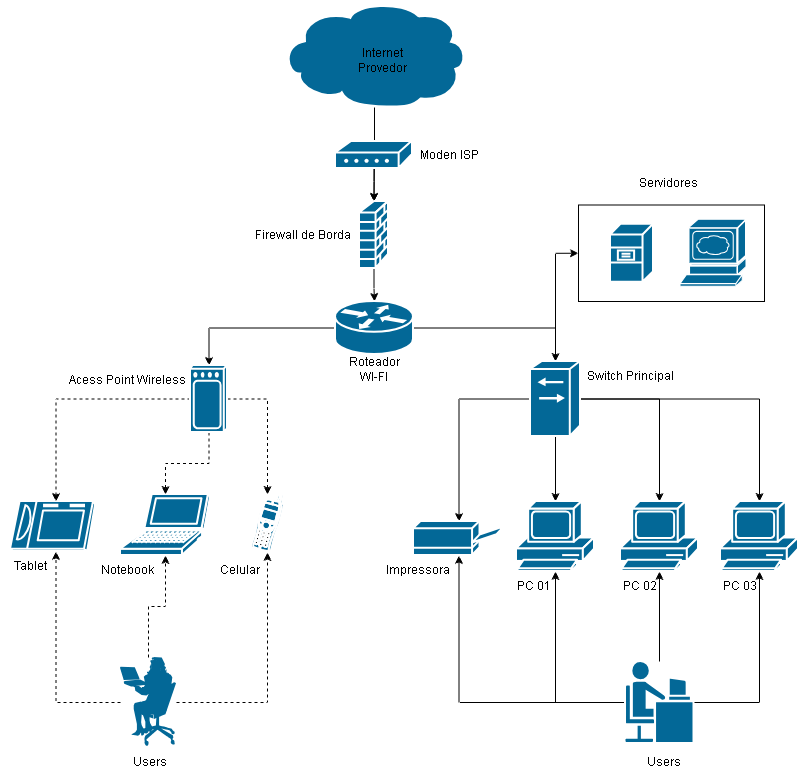

The diagram above was exported from draw.io. Its source (the exported page's mxGraphModel, read from the mxfile embedded in the PNG):
<mxGraphModel dx="815" dy="453" grid="1" gridSize="10" guides="1" tooltips="1" connect="1" arrows="1" fold="1" page="1" pageScale="1" pageWidth="827" pageHeight="1169" math="0" shadow="0">
  <root>
    <mxCell id="0" />
    <mxCell id="1" parent="0" />
    <mxCell id="JK8Oplz2esZfZkEpay4B-32" parent="1" style="whiteSpace=wrap;html=1;" value="" vertex="1">
      <mxGeometry height="96.5" width="186" x="618" y="243.5" as="geometry" />
    </mxCell>
    <mxCell id="JK8Oplz2esZfZkEpay4B-17" edge="1" parent="1" source="JK8Oplz2esZfZkEpay4B-1" style="edgeStyle=orthogonalEdgeStyle;rounded=0;orthogonalLoop=1;jettySize=auto;html=1;" target="JK8Oplz2esZfZkEpay4B-3" value="">
      <mxGeometry relative="1" as="geometry" />
    </mxCell>
    <mxCell id="JK8Oplz2esZfZkEpay4B-1" parent="1" style="strokeColor=#ffffff;sketch=0;html=1;pointerEvents=1;dashed=0;fillColor=#036897;strokeWidth=2;verticalLabelPosition=bottom;verticalAlign=top;align=center;outlineConnect=0;shape=mxgraph.cisco.storage.cloud;" value="" vertex="1">
      <mxGeometry height="106" width="186" x="321" y="40" as="geometry" />
    </mxCell>
    <mxCell id="JK8Oplz2esZfZkEpay4B-18" edge="1" parent="1" source="JK8Oplz2esZfZkEpay4B-2" style="edgeStyle=orthogonalEdgeStyle;rounded=0;orthogonalLoop=1;jettySize=auto;html=1;" target="JK8Oplz2esZfZkEpay4B-3" value="">
      <mxGeometry relative="1" as="geometry" />
    </mxCell>
    <mxCell id="JK8Oplz2esZfZkEpay4B-2" parent="1" style="sketch=0;html=1;pointerEvents=1;dashed=0;fillColor=#036897;strokeColor=#ffffff;strokeWidth=2;verticalLabelPosition=bottom;verticalAlign=top;align=center;outlineConnect=0;shape=mxgraph.cisco.modems_and_phones.modem;" value="" vertex="1">
      <mxGeometry height="27" width="77" x="375" y="180" as="geometry" />
    </mxCell>
    <mxCell id="JK8Oplz2esZfZkEpay4B-19" edge="1" parent="1" source="JK8Oplz2esZfZkEpay4B-3" style="edgeStyle=orthogonalEdgeStyle;rounded=0;orthogonalLoop=1;jettySize=auto;html=1;" target="JK8Oplz2esZfZkEpay4B-4" value="">
      <mxGeometry relative="1" as="geometry" />
    </mxCell>
    <mxCell id="JK8Oplz2esZfZkEpay4B-3" parent="1" style="strokeColor=#ffffff;sketch=0;html=1;pointerEvents=1;dashed=0;fillColor=#036897;strokeWidth=2;verticalLabelPosition=bottom;verticalAlign=top;align=center;outlineConnect=0;shape=mxgraph.cisco.security.firewall;" value="" vertex="1">
      <mxGeometry height="67" width="28.999999999999996" x="399" y="240" as="geometry" />
    </mxCell>
    <mxCell id="JK8Oplz2esZfZkEpay4B-20" edge="1" parent="1" source="JK8Oplz2esZfZkEpay4B-4" style="edgeStyle=orthogonalEdgeStyle;rounded=0;orthogonalLoop=1;jettySize=auto;html=1;" target="JK8Oplz2esZfZkEpay4B-16" value="">
      <mxGeometry relative="1" as="geometry" />
    </mxCell>
    <mxCell id="JK8Oplz2esZfZkEpay4B-21" edge="1" parent="1" source="JK8Oplz2esZfZkEpay4B-4" style="edgeStyle=orthogonalEdgeStyle;rounded=0;orthogonalLoop=1;jettySize=auto;html=1;" target="JK8Oplz2esZfZkEpay4B-8" value="">
      <mxGeometry relative="1" as="geometry" />
    </mxCell>
    <mxCell id="JK8Oplz2esZfZkEpay4B-4" parent="1" style="strokeColor=#ffffff;sketch=0;html=1;pointerEvents=1;dashed=0;fillColor=#036897;strokeWidth=2;verticalLabelPosition=bottom;verticalAlign=top;align=center;outlineConnect=0;shape=mxgraph.cisco.routers.router;" value="" vertex="1">
      <mxGeometry height="53" width="78" x="375" y="340" as="geometry" />
    </mxCell>
    <mxCell id="JK8Oplz2esZfZkEpay4B-5" parent="1" style="sketch=0;html=1;pointerEvents=1;dashed=0;fillColor=#036897;strokeColor=#ffffff;strokeWidth=2;verticalLabelPosition=bottom;verticalAlign=top;align=center;outlineConnect=0;shape=mxgraph.cisco.modems_and_phones.cell_phone;" value="" vertex="1">
      <mxGeometry height="57.99999999999999" width="34" x="290" y="533" as="geometry" />
    </mxCell>
    <mxCell id="JK8Oplz2esZfZkEpay4B-6" parent="1" style="sketch=0;html=1;pointerEvents=1;dashed=0;fillColor=#036897;strokeColor=#ffffff;strokeWidth=2;verticalLabelPosition=bottom;verticalAlign=top;align=center;outlineConnect=0;shape=mxgraph.cisco.computers_and_peripherals.laptop;" value="" vertex="1">
      <mxGeometry height="61" width="90" x="160" y="533" as="geometry" />
    </mxCell>
    <mxCell id="JK8Oplz2esZfZkEpay4B-25" edge="1" parent="1" source="JK8Oplz2esZfZkEpay4B-8" style="edgeStyle=orthogonalEdgeStyle;rounded=0;orthogonalLoop=1;jettySize=auto;html=1;" target="JK8Oplz2esZfZkEpay4B-10">
      <mxGeometry relative="1" as="geometry" />
    </mxCell>
    <mxCell id="JK8Oplz2esZfZkEpay4B-26" edge="1" parent="1" source="JK8Oplz2esZfZkEpay4B-8" style="edgeStyle=orthogonalEdgeStyle;rounded=0;orthogonalLoop=1;jettySize=auto;html=1;" target="JK8Oplz2esZfZkEpay4B-13">
      <mxGeometry relative="1" as="geometry" />
    </mxCell>
    <mxCell id="JK8Oplz2esZfZkEpay4B-27" edge="1" parent="1" source="JK8Oplz2esZfZkEpay4B-8" style="edgeStyle=orthogonalEdgeStyle;rounded=0;orthogonalLoop=1;jettySize=auto;html=1;" target="JK8Oplz2esZfZkEpay4B-11">
      <mxGeometry relative="1" as="geometry" />
    </mxCell>
    <mxCell id="JK8Oplz2esZfZkEpay4B-28" edge="1" parent="1" source="JK8Oplz2esZfZkEpay4B-8" style="edgeStyle=orthogonalEdgeStyle;rounded=0;orthogonalLoop=1;jettySize=auto;html=1;entryX=0.5;entryY=0;entryDx=0;entryDy=0;entryPerimeter=0;" target="JK8Oplz2esZfZkEpay4B-12">
      <mxGeometry relative="1" as="geometry">
        <mxPoint x="595" y="520" as="targetPoint" />
      </mxGeometry>
    </mxCell>
    <mxCell id="JK8Oplz2esZfZkEpay4B-34" edge="1" parent="1" source="JK8Oplz2esZfZkEpay4B-8" style="edgeStyle=orthogonalEdgeStyle;rounded=0;orthogonalLoop=1;jettySize=auto;html=1;entryX=0;entryY=0.5;entryDx=0;entryDy=0;" target="JK8Oplz2esZfZkEpay4B-32">
      <mxGeometry relative="1" as="geometry" />
    </mxCell>
    <mxCell id="JK8Oplz2esZfZkEpay4B-8" parent="1" style="strokeColor=#ffffff;sketch=0;html=1;pointerEvents=1;dashed=0;fillColor=#036897;strokeWidth=2;verticalLabelPosition=bottom;verticalAlign=top;align=center;outlineConnect=0;shape=mxgraph.cisco.switches.generic_softswitch;" value="" vertex="1">
      <mxGeometry height="75" width="50" x="570" y="400" as="geometry" />
    </mxCell>
    <mxCell id="JK8Oplz2esZfZkEpay4B-9" parent="1" style="sketch=0;html=1;pointerEvents=1;dashed=0;fillColor=#036897;strokeColor=#ffffff;strokeWidth=2;verticalLabelPosition=bottom;verticalAlign=top;align=center;outlineConnect=0;shape=mxgraph.cisco.computers_and_peripherals.tablet;" value="" vertex="1">
      <mxGeometry height="50" width="91" x="50" y="540" as="geometry" />
    </mxCell>
    <mxCell id="JK8Oplz2esZfZkEpay4B-10" parent="1" style="sketch=0;html=1;pointerEvents=1;dashed=0;fillColor=#036897;strokeColor=#ffffff;strokeWidth=2;verticalLabelPosition=bottom;verticalAlign=top;align=center;outlineConnect=0;shape=mxgraph.cisco.computers_and_peripherals.pc;" value="" vertex="1">
      <mxGeometry height="70" width="78" x="760" y="540" as="geometry" />
    </mxCell>
    <mxCell id="JK8Oplz2esZfZkEpay4B-11" parent="1" style="sketch=0;html=1;pointerEvents=1;dashed=0;fillColor=#036897;strokeColor=#ffffff;strokeWidth=2;verticalLabelPosition=bottom;verticalAlign=top;align=center;outlineConnect=0;shape=mxgraph.cisco.computers_and_peripherals.printer;" value="" vertex="1">
      <mxGeometry height="34" width="91" x="453" y="560" as="geometry" />
    </mxCell>
    <mxCell id="JK8Oplz2esZfZkEpay4B-12" parent="1" style="sketch=0;html=1;pointerEvents=1;dashed=0;fillColor=#036897;strokeColor=#ffffff;strokeWidth=2;verticalLabelPosition=bottom;verticalAlign=top;align=center;outlineConnect=0;shape=mxgraph.cisco.computers_and_peripherals.pc;" value="" vertex="1">
      <mxGeometry height="70" width="78" x="556" y="540" as="geometry" />
    </mxCell>
    <mxCell id="JK8Oplz2esZfZkEpay4B-13" parent="1" style="sketch=0;html=1;pointerEvents=1;dashed=0;fillColor=#036897;strokeColor=#ffffff;strokeWidth=2;verticalLabelPosition=bottom;verticalAlign=top;align=center;outlineConnect=0;shape=mxgraph.cisco.computers_and_peripherals.pc;" value="" vertex="1">
      <mxGeometry height="70" width="78" x="660" y="540" as="geometry" />
    </mxCell>
    <mxCell id="JK8Oplz2esZfZkEpay4B-14" parent="1" style="strokeColor=#ffffff;sketch=0;html=1;pointerEvents=1;dashed=0;fillColor=#036897;strokeWidth=2;verticalLabelPosition=bottom;verticalAlign=top;align=center;outlineConnect=0;shape=mxgraph.cisco.servers.www_server;" value="" vertex="1">
      <mxGeometry height="67" width="66" x="720" y="258.25" as="geometry" />
    </mxCell>
    <mxCell id="JK8Oplz2esZfZkEpay4B-15" parent="1" style="strokeColor=#ffffff;sketch=0;html=1;pointerEvents=1;dashed=0;fillColor=#036897;strokeWidth=2;verticalLabelPosition=bottom;verticalAlign=top;align=center;outlineConnect=0;shape=mxgraph.cisco.servers.file_server;" value="" vertex="1">
      <mxGeometry height="57.99999999999999" width="43" x="650" y="262.75" as="geometry" />
    </mxCell>
    <mxCell id="JK8Oplz2esZfZkEpay4B-22" edge="1" parent="1" source="JK8Oplz2esZfZkEpay4B-16" style="edgeStyle=orthogonalEdgeStyle;rounded=0;orthogonalLoop=1;jettySize=auto;html=1;dashed=1;" target="JK8Oplz2esZfZkEpay4B-6" value="">
      <mxGeometry relative="1" as="geometry" />
    </mxCell>
    <mxCell id="JK8Oplz2esZfZkEpay4B-23" edge="1" parent="1" source="JK8Oplz2esZfZkEpay4B-16" style="edgeStyle=orthogonalEdgeStyle;rounded=0;orthogonalLoop=1;jettySize=auto;html=1;dashed=1;" target="JK8Oplz2esZfZkEpay4B-5">
      <mxGeometry relative="1" as="geometry" />
    </mxCell>
    <mxCell id="JK8Oplz2esZfZkEpay4B-24" edge="1" parent="1" source="JK8Oplz2esZfZkEpay4B-16" style="edgeStyle=orthogonalEdgeStyle;rounded=0;orthogonalLoop=1;jettySize=auto;html=1;dashed=1;" target="JK8Oplz2esZfZkEpay4B-9">
      <mxGeometry relative="1" as="geometry" />
    </mxCell>
    <mxCell id="JK8Oplz2esZfZkEpay4B-16" parent="1" style="strokeColor=#ffffff;sketch=0;html=1;pointerEvents=1;dashed=0;fillColor=#036897;strokeWidth=2;verticalLabelPosition=bottom;verticalAlign=top;align=center;outlineConnect=0;shape=mxgraph.cisco.wireless.wireless;" value="" vertex="1">
      <mxGeometry height="67" width="37" x="230" y="404" as="geometry" />
    </mxCell>
    <mxCell id="JK8Oplz2esZfZkEpay4B-35" parent="1" style="text;html=1;whiteSpace=wrap;strokeColor=none;fillColor=none;align=center;verticalAlign=middle;rounded=0;" value="Internet Provedor" vertex="1">
      <mxGeometry height="42" width="77" x="384" y="78" as="geometry" />
    </mxCell>
    <mxCell id="JK8Oplz2esZfZkEpay4B-36" parent="1" style="text;html=1;whiteSpace=wrap;strokeColor=none;fillColor=none;align=center;verticalAlign=middle;rounded=0;" value="Roteador WI-FI" vertex="1">
      <mxGeometry height="30" width="60" x="384" y="393" as="geometry" />
    </mxCell>
    <mxCell id="JK8Oplz2esZfZkEpay4B-37" parent="1" style="text;html=1;whiteSpace=wrap;strokeColor=none;fillColor=none;align=center;verticalAlign=middle;rounded=0;" value="Moden ISP" vertex="1">
      <mxGeometry height="42" width="90" x="444" y="172.5" as="geometry" />
    </mxCell>
    <mxCell id="JK8Oplz2esZfZkEpay4B-38" parent="1" style="text;html=1;whiteSpace=wrap;strokeColor=none;fillColor=none;align=center;verticalAlign=middle;rounded=0;" value="Firewall de Borda" vertex="1">
      <mxGeometry height="50" width="170" x="258" y="248.5" as="geometry" />
    </mxCell>
    <mxCell id="JK8Oplz2esZfZkEpay4B-39" parent="1" style="text;html=1;whiteSpace=wrap;strokeColor=none;fillColor=none;align=center;verticalAlign=middle;rounded=0;" value="Acess Point Wireless" vertex="1">
      <mxGeometry height="30" width="200" x="67" y="404" as="geometry" />
    </mxCell>
    <mxCell id="JK8Oplz2esZfZkEpay4B-40" parent="1" style="text;html=1;whiteSpace=wrap;strokeColor=none;fillColor=none;align=center;verticalAlign=middle;rounded=0;" value="Celular" vertex="1">
      <mxGeometry height="30" width="60" x="250" y="594" as="geometry" />
    </mxCell>
    <mxCell id="JK8Oplz2esZfZkEpay4B-41" parent="1" style="text;html=1;whiteSpace=wrap;strokeColor=none;fillColor=none;align=center;verticalAlign=middle;rounded=0;" value="Notebook" vertex="1">
      <mxGeometry height="30" width="60" x="137" y="594" as="geometry" />
    </mxCell>
    <mxCell id="JK8Oplz2esZfZkEpay4B-42" parent="1" style="text;html=1;whiteSpace=wrap;strokeColor=none;fillColor=none;align=center;verticalAlign=middle;rounded=0;" value="Tablet" vertex="1">
      <mxGeometry height="30" width="60" x="40" y="590" as="geometry" />
    </mxCell>
    <mxCell id="JK8Oplz2esZfZkEpay4B-43" parent="1" style="text;html=1;whiteSpace=wrap;strokeColor=none;fillColor=none;align=center;verticalAlign=middle;rounded=0;" value="Switch Principal" vertex="1">
      <mxGeometry height="30" width="100" x="620" y="400" as="geometry" />
    </mxCell>
    <mxCell id="JK8Oplz2esZfZkEpay4B-44" parent="1" style="text;html=1;whiteSpace=wrap;strokeColor=none;fillColor=none;align=center;verticalAlign=middle;rounded=0;" value="PC 01" vertex="1">
      <mxGeometry height="30" width="60" x="544" y="610" as="geometry" />
    </mxCell>
    <mxCell id="JK8Oplz2esZfZkEpay4B-45" parent="1" style="text;html=1;whiteSpace=wrap;strokeColor=none;fillColor=none;align=center;verticalAlign=middle;rounded=0;" value="PC 02" vertex="1">
      <mxGeometry height="30" width="60" x="650" y="610" as="geometry" />
    </mxCell>
    <mxCell id="JK8Oplz2esZfZkEpay4B-46" parent="1" style="text;html=1;whiteSpace=wrap;strokeColor=none;fillColor=none;align=center;verticalAlign=middle;rounded=0;" value="PC 03" vertex="1">
      <mxGeometry height="30" width="60" x="750" y="610" as="geometry" />
    </mxCell>
    <mxCell id="JK8Oplz2esZfZkEpay4B-47" parent="1" style="text;html=1;whiteSpace=wrap;strokeColor=none;fillColor=none;align=center;verticalAlign=middle;rounded=0;" value="Impressora" vertex="1">
      <mxGeometry height="30" width="60" x="428" y="594" as="geometry" />
    </mxCell>
    <mxCell id="JK8Oplz2esZfZkEpay4B-48" parent="1" style="text;html=1;whiteSpace=wrap;strokeColor=none;fillColor=none;align=center;verticalAlign=middle;rounded=0;" value="Servidores" vertex="1">
      <mxGeometry height="30" width="60" x="678" y="207" as="geometry" />
    </mxCell>
    <mxCell id="JK8Oplz2esZfZkEpay4B-57" edge="1" parent="1" source="JK8Oplz2esZfZkEpay4B-49" style="edgeStyle=orthogonalEdgeStyle;rounded=0;orthogonalLoop=1;jettySize=auto;html=1;" target="JK8Oplz2esZfZkEpay4B-13">
      <mxGeometry relative="1" as="geometry" />
    </mxCell>
    <mxCell id="JK8Oplz2esZfZkEpay4B-58" edge="1" parent="1" source="JK8Oplz2esZfZkEpay4B-49" style="edgeStyle=orthogonalEdgeStyle;rounded=0;orthogonalLoop=1;jettySize=auto;html=1;" target="JK8Oplz2esZfZkEpay4B-10">
      <mxGeometry relative="1" as="geometry" />
    </mxCell>
    <mxCell id="JK8Oplz2esZfZkEpay4B-59" edge="1" parent="1" source="JK8Oplz2esZfZkEpay4B-49" style="edgeStyle=orthogonalEdgeStyle;rounded=0;orthogonalLoop=1;jettySize=auto;html=1;" target="JK8Oplz2esZfZkEpay4B-11">
      <mxGeometry relative="1" as="geometry" />
    </mxCell>
    <mxCell id="JK8Oplz2esZfZkEpay4B-60" edge="1" parent="1" source="JK8Oplz2esZfZkEpay4B-49" style="edgeStyle=orthogonalEdgeStyle;rounded=0;orthogonalLoop=1;jettySize=auto;html=1;" target="JK8Oplz2esZfZkEpay4B-12">
      <mxGeometry relative="1" as="geometry" />
    </mxCell>
    <mxCell id="JK8Oplz2esZfZkEpay4B-49" parent="1" style="strokeColor=#ffffff;sketch=0;html=1;pointerEvents=1;dashed=0;fillColor=#036897;strokeWidth=2;verticalLabelPosition=bottom;verticalAlign=top;align=center;outlineConnect=0;shape=mxgraph.cisco.people.androgenous_person;" value="" vertex="1">
      <mxGeometry height="82" width="69" x="664.5" y="700" as="geometry" />
    </mxCell>
    <mxCell id="JK8Oplz2esZfZkEpay4B-54" edge="1" parent="1" source="JK8Oplz2esZfZkEpay4B-50" style="edgeStyle=orthogonalEdgeStyle;rounded=0;orthogonalLoop=1;jettySize=auto;html=1;dashed=1;" target="JK8Oplz2esZfZkEpay4B-6">
      <mxGeometry relative="1" as="geometry" />
    </mxCell>
    <mxCell id="JK8Oplz2esZfZkEpay4B-55" edge="1" parent="1" source="JK8Oplz2esZfZkEpay4B-50" style="edgeStyle=orthogonalEdgeStyle;rounded=0;orthogonalLoop=1;jettySize=auto;html=1;dashed=1;" target="JK8Oplz2esZfZkEpay4B-5">
      <mxGeometry relative="1" as="geometry" />
    </mxCell>
    <mxCell id="JK8Oplz2esZfZkEpay4B-56" edge="1" parent="1" source="JK8Oplz2esZfZkEpay4B-50" style="edgeStyle=orthogonalEdgeStyle;rounded=0;orthogonalLoop=1;jettySize=auto;html=1;dashed=1;" target="JK8Oplz2esZfZkEpay4B-9">
      <mxGeometry relative="1" as="geometry" />
    </mxCell>
    <mxCell id="JK8Oplz2esZfZkEpay4B-50" parent="1" style="strokeColor=none;sketch=0;html=1;pointerEvents=1;dashed=0;fillColor=#036897;strokeWidth=2;verticalLabelPosition=bottom;verticalAlign=top;align=center;outlineConnect=0;shape=mxgraph.cisco.people.sitting_woman;" value="" vertex="1">
      <mxGeometry height="90" width="56.00000000000001" x="160" y="696" as="geometry" />
    </mxCell>
    <mxCell id="JK8Oplz2esZfZkEpay4B-51" parent="1" style="text;html=1;whiteSpace=wrap;strokeColor=none;fillColor=none;align=center;verticalAlign=middle;rounded=0;" value="Users" vertex="1">
      <mxGeometry height="30" width="60" x="160" y="786" as="geometry" />
    </mxCell>
    <mxCell id="JK8Oplz2esZfZkEpay4B-52" parent="1" style="text;html=1;whiteSpace=wrap;strokeColor=none;fillColor=none;align=center;verticalAlign=middle;rounded=0;" value="Users" vertex="1">
      <mxGeometry height="30" width="60" x="673.5" y="786" as="geometry" />
    </mxCell>
  </root>
</mxGraphModel>